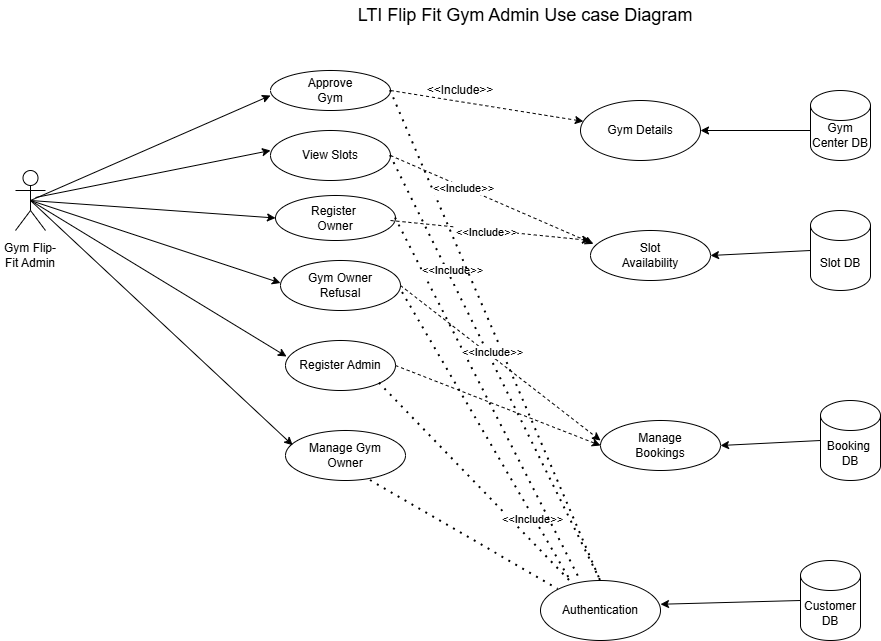

The diagram above was exported from draw.io. Its source (the exported page's mxGraphModel, read from the mxfile embedded in the PNG):
<mxGraphModel dx="1025" dy="463" grid="1" gridSize="10" guides="1" tooltips="1" connect="1" arrows="1" fold="1" page="1" pageScale="1" pageWidth="850" pageHeight="1100" math="0" shadow="0">
  <root>
    <mxCell id="0" />
    <mxCell id="1" parent="0" />
    <mxCell id="hqXqUt4I1T0d9UtNo69h-1" value="" style="endArrow=classic;html=1;rounded=0;exitX=0.5;exitY=0.5;exitDx=0;exitDy=0;exitPerimeter=0;entryX=0;entryY=0.5;entryDx=0;entryDy=0;" parent="1" source="hqXqUt4I1T0d9UtNo69h-5" edge="1">
      <mxGeometry width="50" height="50" relative="1" as="geometry">
        <mxPoint x="310" y="250" as="sourcePoint" />
        <mxPoint x="540" y="155" as="targetPoint" />
      </mxGeometry>
    </mxCell>
    <mxCell id="hqXqUt4I1T0d9UtNo69h-2" value="" style="endArrow=classic;html=1;rounded=0;exitX=0.725;exitY=0.425;exitDx=0;exitDy=0;exitPerimeter=0;" parent="1" edge="1">
      <mxGeometry width="50" height="50" relative="1" as="geometry">
        <mxPoint x="305" y="257" as="sourcePoint" />
        <mxPoint x="540" y="210.00024221453282" as="targetPoint" />
      </mxGeometry>
    </mxCell>
    <mxCell id="hqXqUt4I1T0d9UtNo69h-3" value="" style="endArrow=classic;html=1;rounded=0;exitX=0.5;exitY=0.5;exitDx=0;exitDy=0;exitPerimeter=0;" parent="1" source="hqXqUt4I1T0d9UtNo69h-5" edge="1">
      <mxGeometry width="50" height="50" relative="1" as="geometry">
        <mxPoint x="320" y="270" as="sourcePoint" />
        <mxPoint x="550" y="342.5" as="targetPoint" />
      </mxGeometry>
    </mxCell>
    <mxCell id="hqXqUt4I1T0d9UtNo69h-4" value="" style="endArrow=classic;html=1;rounded=0;exitX=0.5;exitY=0.5;exitDx=0;exitDy=0;exitPerimeter=0;entryX=0.009;entryY=0.32;entryDx=0;entryDy=0;entryPerimeter=0;" parent="1" source="hqXqUt4I1T0d9UtNo69h-5" target="hqXqUt4I1T0d9UtNo69h-11" edge="1">
      <mxGeometry width="50" height="50" relative="1" as="geometry">
        <mxPoint x="320" y="281.49" as="sourcePoint" />
        <mxPoint x="545" y="410" as="targetPoint" />
      </mxGeometry>
    </mxCell>
    <mxCell id="hqXqUt4I1T0d9UtNo69h-5" value="" style="shape=umlActor;verticalLabelPosition=bottom;verticalAlign=top;html=1;outlineConnect=0;" parent="1" vertex="1">
      <mxGeometry x="285" y="230" width="30" height="60" as="geometry" />
    </mxCell>
    <mxCell id="hqXqUt4I1T0d9UtNo69h-6" value="Gym Flip-Fit Admin" style="text;html=1;whiteSpace=wrap;strokeColor=none;fillColor=none;align=center;verticalAlign=middle;rounded=0;" parent="1" vertex="1">
      <mxGeometry x="270" y="300" width="60" height="30" as="geometry" />
    </mxCell>
    <mxCell id="hqXqUt4I1T0d9UtNo69h-7" value="Approve&lt;br&gt;Gym" style="ellipse;whiteSpace=wrap;html=1;" parent="1" vertex="1">
      <mxGeometry x="540" y="130" width="120" height="40" as="geometry" />
    </mxCell>
    <mxCell id="hqXqUt4I1T0d9UtNo69h-8" value="View Slots" style="ellipse;whiteSpace=wrap;html=1;" parent="1" vertex="1">
      <mxGeometry x="540" y="190" width="120" height="50" as="geometry" />
    </mxCell>
    <mxCell id="hqXqUt4I1T0d9UtNo69h-9" value="Register&amp;nbsp;&lt;div&gt;Owner&lt;/div&gt;" style="ellipse;whiteSpace=wrap;html=1;" parent="1" vertex="1">
      <mxGeometry x="545" y="255" width="120" height="45" as="geometry" />
    </mxCell>
    <mxCell id="hqXqUt4I1T0d9UtNo69h-10" value="Gym Owner&lt;br&gt;Refusal" style="ellipse;whiteSpace=wrap;html=1;" parent="1" vertex="1">
      <mxGeometry x="550" y="320" width="120" height="50" as="geometry" />
    </mxCell>
    <mxCell id="hqXqUt4I1T0d9UtNo69h-11" value="Register Admin" style="ellipse;whiteSpace=wrap;html=1;" parent="1" vertex="1">
      <mxGeometry x="555" y="400" width="110" height="50" as="geometry" />
    </mxCell>
    <mxCell id="hqXqUt4I1T0d9UtNo69h-12" value="" style="endArrow=classic;html=1;rounded=0;entryX=0;entryY=0.5;entryDx=0;entryDy=0;" parent="1" target="hqXqUt4I1T0d9UtNo69h-9" edge="1">
      <mxGeometry width="50" height="50" relative="1" as="geometry">
        <mxPoint x="300" y="260" as="sourcePoint" />
        <mxPoint x="490" y="260" as="targetPoint" />
      </mxGeometry>
    </mxCell>
    <mxCell id="hqXqUt4I1T0d9UtNo69h-13" value="Gym Details" style="ellipse;whiteSpace=wrap;html=1;" parent="1" vertex="1">
      <mxGeometry x="850" y="160" width="120" height="60" as="geometry" />
    </mxCell>
    <mxCell id="hqXqUt4I1T0d9UtNo69h-14" value="Slot&lt;div&gt;Availability&lt;/div&gt;" style="ellipse;whiteSpace=wrap;html=1;" parent="1" vertex="1">
      <mxGeometry x="860" y="290" width="120" height="50" as="geometry" />
    </mxCell>
    <mxCell id="hqXqUt4I1T0d9UtNo69h-15" value="Manage&lt;div&gt;Bookings&lt;/div&gt;" style="ellipse;whiteSpace=wrap;html=1;" parent="1" vertex="1">
      <mxGeometry x="870" y="480" width="120" height="50" as="geometry" />
    </mxCell>
    <mxCell id="hqXqUt4I1T0d9UtNo69h-16" value="Authentication" style="ellipse;whiteSpace=wrap;html=1;" parent="1" vertex="1">
      <mxGeometry x="810" y="640" width="120" height="60" as="geometry" />
    </mxCell>
    <mxCell id="hqXqUt4I1T0d9UtNo69h-17" value="" style="endArrow=none;dashed=1;html=1;dashPattern=1 3;strokeWidth=2;rounded=0;exitX=1;exitY=1;exitDx=0;exitDy=0;entryX=0.258;entryY=0.033;entryDx=0;entryDy=0;entryPerimeter=0;" parent="1" source="hqXqUt4I1T0d9UtNo69h-11" target="hqXqUt4I1T0d9UtNo69h-16" edge="1">
      <mxGeometry width="50" height="50" relative="1" as="geometry">
        <mxPoint x="650" y="450" as="sourcePoint" />
        <mxPoint x="700" y="400" as="targetPoint" />
      </mxGeometry>
    </mxCell>
    <mxCell id="hqXqUt4I1T0d9UtNo69h-18" value="" style="endArrow=none;dashed=1;html=1;dashPattern=1 3;strokeWidth=2;rounded=0;exitX=1.017;exitY=0.64;exitDx=0;exitDy=0;exitPerimeter=0;" parent="1" source="hqXqUt4I1T0d9UtNo69h-10" edge="1">
      <mxGeometry width="50" height="50" relative="1" as="geometry">
        <mxPoint x="730" y="440" as="sourcePoint" />
        <mxPoint x="840" y="640" as="targetPoint" />
      </mxGeometry>
    </mxCell>
    <mxCell id="hqXqUt4I1T0d9UtNo69h-19" value="&amp;lt;&amp;lt;Include&amp;gt;&amp;gt;" style="edgeLabel;html=1;align=center;verticalAlign=middle;resizable=0;points=[];" parent="hqXqUt4I1T0d9UtNo69h-18" vertex="1" connectable="0">
      <mxGeometry x="0.5626" y="-3" relative="1" as="geometry">
        <mxPoint x="1" as="offset" />
      </mxGeometry>
    </mxCell>
    <mxCell id="hqXqUt4I1T0d9UtNo69h-20" value="" style="endArrow=none;dashed=1;html=1;dashPattern=1 3;strokeWidth=2;rounded=0;exitX=1;exitY=0.5;exitDx=0;exitDy=0;entryX=0.333;entryY=0;entryDx=0;entryDy=0;entryPerimeter=0;" parent="1" source="hqXqUt4I1T0d9UtNo69h-9" target="hqXqUt4I1T0d9UtNo69h-16" edge="1">
      <mxGeometry width="50" height="50" relative="1" as="geometry">
        <mxPoint x="740" y="380" as="sourcePoint" />
        <mxPoint x="790" y="330" as="targetPoint" />
      </mxGeometry>
    </mxCell>
    <mxCell id="hqXqUt4I1T0d9UtNo69h-21" value="" style="endArrow=none;dashed=1;html=1;dashPattern=1 3;strokeWidth=2;rounded=0;exitX=1;exitY=0.5;exitDx=0;exitDy=0;entryX=0.5;entryY=0;entryDx=0;entryDy=0;" parent="1" source="hqXqUt4I1T0d9UtNo69h-8" target="hqXqUt4I1T0d9UtNo69h-16" edge="1">
      <mxGeometry width="50" height="50" relative="1" as="geometry">
        <mxPoint x="720" y="300" as="sourcePoint" />
        <mxPoint x="850" y="490" as="targetPoint" />
      </mxGeometry>
    </mxCell>
    <mxCell id="hqXqUt4I1T0d9UtNo69h-22" value="&amp;lt;&amp;lt;Include&amp;gt;&amp;gt;" style="edgeLabel;html=1;align=center;verticalAlign=middle;resizable=0;points=[];" parent="hqXqUt4I1T0d9UtNo69h-21" vertex="1" connectable="0">
      <mxGeometry x="-0.4507" y="4" relative="1" as="geometry">
        <mxPoint as="offset" />
      </mxGeometry>
    </mxCell>
    <mxCell id="hqXqUt4I1T0d9UtNo69h-23" value="" style="endArrow=none;dashed=1;html=1;dashPattern=1 3;strokeWidth=2;rounded=0;exitX=1;exitY=0.5;exitDx=0;exitDy=0;entryX=0.5;entryY=0;entryDx=0;entryDy=0;" parent="1" source="hqXqUt4I1T0d9UtNo69h-7" target="hqXqUt4I1T0d9UtNo69h-16" edge="1">
      <mxGeometry width="50" height="50" relative="1" as="geometry">
        <mxPoint x="740" y="180" as="sourcePoint" />
        <mxPoint x="820" y="410" as="targetPoint" />
      </mxGeometry>
    </mxCell>
    <mxCell id="hqXqUt4I1T0d9UtNo69h-24" value="" style="shape=cylinder3;whiteSpace=wrap;html=1;boundedLbl=1;backgroundOutline=1;size=15;" parent="1" vertex="1">
      <mxGeometry x="1080" y="150" width="60" height="70" as="geometry" />
    </mxCell>
    <mxCell id="hqXqUt4I1T0d9UtNo69h-25" value="Slot DB" style="shape=cylinder3;whiteSpace=wrap;html=1;boundedLbl=1;backgroundOutline=1;size=15;" parent="1" vertex="1">
      <mxGeometry x="1080" y="270" width="60" height="80" as="geometry" />
    </mxCell>
    <mxCell id="hqXqUt4I1T0d9UtNo69h-26" value="Booking&amp;nbsp;&lt;div&gt;DB&lt;/div&gt;" style="shape=cylinder3;whiteSpace=wrap;html=1;boundedLbl=1;backgroundOutline=1;size=15;" parent="1" vertex="1">
      <mxGeometry x="1090" y="460" width="60" height="80" as="geometry" />
    </mxCell>
    <mxCell id="hqXqUt4I1T0d9UtNo69h-27" value="Gym Center DB" style="text;html=1;whiteSpace=wrap;strokeColor=none;fillColor=none;align=center;verticalAlign=middle;rounded=0;" parent="1" vertex="1">
      <mxGeometry x="1080" y="180" width="60" height="30" as="geometry" />
    </mxCell>
    <mxCell id="hqXqUt4I1T0d9UtNo69h-28" value="Customer&lt;div&gt;DB&lt;/div&gt;" style="shape=cylinder3;whiteSpace=wrap;html=1;boundedLbl=1;backgroundOutline=1;size=15;" parent="1" vertex="1">
      <mxGeometry x="1070" y="620" width="60" height="80" as="geometry" />
    </mxCell>
    <mxCell id="hqXqUt4I1T0d9UtNo69h-29" value="" style="endArrow=classic;html=1;rounded=0;exitX=0;exitY=0;exitDx=0;exitDy=52.5;exitPerimeter=0;entryX=1;entryY=0.5;entryDx=0;entryDy=0;" parent="1" target="hqXqUt4I1T0d9UtNo69h-13" edge="1">
      <mxGeometry width="50" height="50" relative="1" as="geometry">
        <mxPoint x="1080" y="190" as="sourcePoint" />
        <mxPoint x="980" y="192.5" as="targetPoint" />
      </mxGeometry>
    </mxCell>
    <mxCell id="hqXqUt4I1T0d9UtNo69h-30" value="" style="endArrow=classic;html=1;rounded=0;exitX=0;exitY=0.5;exitDx=0;exitDy=0;exitPerimeter=0;entryX=1;entryY=0.5;entryDx=0;entryDy=0;" parent="1" source="hqXqUt4I1T0d9UtNo69h-25" target="hqXqUt4I1T0d9UtNo69h-14" edge="1">
      <mxGeometry width="50" height="50" relative="1" as="geometry">
        <mxPoint x="1280" y="330" as="sourcePoint" />
        <mxPoint x="1330" y="280" as="targetPoint" />
      </mxGeometry>
    </mxCell>
    <mxCell id="hqXqUt4I1T0d9UtNo69h-31" value="" style="endArrow=classic;html=1;rounded=0;exitX=0;exitY=0.5;exitDx=0;exitDy=0;exitPerimeter=0;entryX=1;entryY=0.5;entryDx=0;entryDy=0;" parent="1" source="hqXqUt4I1T0d9UtNo69h-28" edge="1">
      <mxGeometry width="50" height="50" relative="1" as="geometry">
        <mxPoint x="1080" y="676.25" as="sourcePoint" />
        <mxPoint x="930" y="663.75" as="targetPoint" />
      </mxGeometry>
    </mxCell>
    <mxCell id="hqXqUt4I1T0d9UtNo69h-32" value="" style="endArrow=classic;html=1;rounded=0;exitX=0;exitY=0.5;exitDx=0;exitDy=0;exitPerimeter=0;entryX=1;entryY=0.5;entryDx=0;entryDy=0;" parent="1" source="hqXqUt4I1T0d9UtNo69h-26" target="hqXqUt4I1T0d9UtNo69h-15" edge="1">
      <mxGeometry width="50" height="50" relative="1" as="geometry">
        <mxPoint x="1000" y="510" as="sourcePoint" />
        <mxPoint x="1050" y="460" as="targetPoint" />
      </mxGeometry>
    </mxCell>
    <mxCell id="hqXqUt4I1T0d9UtNo69h-33" value="" style="endArrow=classic;html=1;rounded=0;dashed=1;" parent="1" target="hqXqUt4I1T0d9UtNo69h-13" edge="1">
      <mxGeometry width="50" height="50" relative="1" as="geometry">
        <mxPoint x="660" y="150" as="sourcePoint" />
        <mxPoint x="790" y="140" as="targetPoint" />
      </mxGeometry>
    </mxCell>
    <mxCell id="hqXqUt4I1T0d9UtNo69h-34" value="" style="endArrow=classic;html=1;rounded=0;dashed=1;exitX=1;exitY=0.5;exitDx=0;exitDy=0;entryX=0.025;entryY=0.267;entryDx=0;entryDy=0;entryPerimeter=0;" parent="1" source="hqXqUt4I1T0d9UtNo69h-8" target="hqXqUt4I1T0d9UtNo69h-14" edge="1">
      <mxGeometry width="50" height="50" relative="1" as="geometry">
        <mxPoint x="740" y="270" as="sourcePoint" />
        <mxPoint x="790" y="220" as="targetPoint" />
      </mxGeometry>
    </mxCell>
    <mxCell id="hqXqUt4I1T0d9UtNo69h-35" value="&amp;lt;&amp;lt;Include&amp;gt;&amp;gt;" style="edgeLabel;html=1;align=center;verticalAlign=middle;resizable=0;points=[];" parent="hqXqUt4I1T0d9UtNo69h-34" vertex="1" connectable="0">
      <mxGeometry x="-0.2886" y="-1" relative="1" as="geometry">
        <mxPoint as="offset" />
      </mxGeometry>
    </mxCell>
    <mxCell id="hqXqUt4I1T0d9UtNo69h-36" value="" style="endArrow=classic;html=1;rounded=0;dashed=1;" parent="1" edge="1">
      <mxGeometry width="50" height="50" relative="1" as="geometry">
        <mxPoint x="660" y="280" as="sourcePoint" />
        <mxPoint x="860" y="300" as="targetPoint" />
      </mxGeometry>
    </mxCell>
    <mxCell id="hqXqUt4I1T0d9UtNo69h-37" value="&amp;lt;&amp;lt;Include&amp;gt;&amp;gt;" style="edgeLabel;html=1;align=center;verticalAlign=middle;resizable=0;points=[];" parent="hqXqUt4I1T0d9UtNo69h-36" vertex="1" connectable="0">
      <mxGeometry x="-0.0582" y="-2" relative="1" as="geometry">
        <mxPoint x="1" as="offset" />
      </mxGeometry>
    </mxCell>
    <mxCell id="hqXqUt4I1T0d9UtNo69h-38" value="" style="endArrow=classic;html=1;rounded=0;dashed=1;exitX=1;exitY=0.5;exitDx=0;exitDy=0;entryX=0;entryY=0.5;entryDx=0;entryDy=0;" parent="1" source="hqXqUt4I1T0d9UtNo69h-11" target="hqXqUt4I1T0d9UtNo69h-15" edge="1">
      <mxGeometry width="50" height="50" relative="1" as="geometry">
        <mxPoint x="820" y="490" as="sourcePoint" />
        <mxPoint x="850" y="430" as="targetPoint" />
      </mxGeometry>
    </mxCell>
    <mxCell id="hqXqUt4I1T0d9UtNo69h-39" value="&amp;lt;&amp;lt;Include&amp;gt;&amp;gt;" style="text;html=1;whiteSpace=wrap;strokeColor=none;fillColor=none;align=center;verticalAlign=middle;rounded=0;" parent="1" vertex="1">
      <mxGeometry x="700" y="135" width="60" height="30" as="geometry" />
    </mxCell>
    <mxCell id="hqXqUt4I1T0d9UtNo69h-44" value="Manage Gym&lt;br&gt;Owner" style="ellipse;whiteSpace=wrap;html=1;" parent="1" vertex="1">
      <mxGeometry x="555" y="490" width="120" height="50" as="geometry" />
    </mxCell>
    <mxCell id="hqXqUt4I1T0d9UtNo69h-46" value="" style="endArrow=classic;html=1;rounded=0;entryX=0.06;entryY=0.295;entryDx=0;entryDy=0;entryPerimeter=0;" parent="1" target="hqXqUt4I1T0d9UtNo69h-44" edge="1">
      <mxGeometry width="50" height="50" relative="1" as="geometry">
        <mxPoint x="300" y="260" as="sourcePoint" />
        <mxPoint x="360" y="420" as="targetPoint" />
      </mxGeometry>
    </mxCell>
    <mxCell id="hqXqUt4I1T0d9UtNo69h-47" value="" style="endArrow=none;dashed=1;html=1;dashPattern=1 3;strokeWidth=2;rounded=0;exitX=1;exitY=1;exitDx=0;exitDy=0;entryX=0;entryY=0;entryDx=0;entryDy=0;" parent="1" target="hqXqUt4I1T0d9UtNo69h-16" edge="1">
      <mxGeometry width="50" height="50" relative="1" as="geometry">
        <mxPoint x="640" y="540" as="sourcePoint" />
        <mxPoint x="800" y="670" as="targetPoint" />
      </mxGeometry>
    </mxCell>
    <mxCell id="hqXqUt4I1T0d9UtNo69h-49" value="" style="endArrow=classic;html=1;rounded=0;dashed=1;exitX=1;exitY=0.5;exitDx=0;exitDy=0;" parent="1" source="hqXqUt4I1T0d9UtNo69h-10" edge="1">
      <mxGeometry width="50" height="50" relative="1" as="geometry">
        <mxPoint x="400" y="560" as="sourcePoint" />
        <mxPoint x="870" y="500" as="targetPoint" />
      </mxGeometry>
    </mxCell>
    <mxCell id="hqXqUt4I1T0d9UtNo69h-50" value="&amp;lt;&amp;lt;Include&amp;gt;&amp;gt;" style="edgeLabel;html=1;align=center;verticalAlign=middle;resizable=0;points=[];" parent="hqXqUt4I1T0d9UtNo69h-49" vertex="1" connectable="0">
      <mxGeometry x="-0.1076" y="3" relative="1" as="geometry">
        <mxPoint as="offset" />
      </mxGeometry>
    </mxCell>
    <mxCell id="7HhEGoNtlxkHTy3RkUls-1" value="&lt;font style=&quot;font-size: 18px;&quot;&gt;LTI Flip Fit Gym Admin Use case Diagram&lt;/font&gt;" style="text;html=1;whiteSpace=wrap;strokeColor=none;fillColor=none;align=center;verticalAlign=middle;rounded=0;" parent="1" vertex="1">
      <mxGeometry x="540" y="60" width="510" height="30" as="geometry" />
    </mxCell>
  </root>
</mxGraphModel>